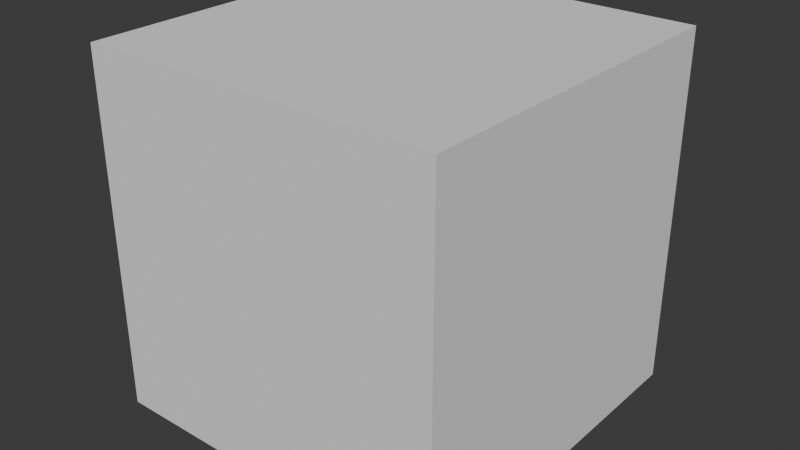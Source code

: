 # Source: player.blend  (saved by Blender 4.0.36; exported with 4.5.12 LTS)
import bpy
from mathutils import Matrix  # noqa: F401  (used for matrix-valued properties, if any)

bpy.ops.wm.read_factory_settings(use_empty=True)
scene = bpy.context.scene
scene.name = 'Scene'

# ---- world
world_world = bpy.data.worlds.new('World'); scene.world = world_world
world_world.use_nodes = True; world_world.node_tree.nodes.clear()
_N = world_world.node_tree.nodes; _L = world_world.node_tree.links
n0 = _N.new('ShaderNodeOutputWorld'); n0.name = 'World Output'; n0.location = (300, 300)
n1 = _N.new('ShaderNodeBackground'); n1.name = 'Background'; n1.location = (10, 300)
n1.inputs[0].default_value = (0.05088, 0.05088, 0.05088, 1.0)
_L.new(n1.outputs[0], n0.inputs[0])
n0.is_active_output = True
world_world.color = (0.05088, 0.05088, 0.05088)
world_world.use_sun_shadow = False
world_world.sun_shadow_jitter_overblur = 0.0

# ---- meshes
me_cube_001 = bpy.data.meshes.new('Cube.001')
me_cube_001.from_pydata([(-1.0, -1.0, -1.0), (-1.0, -1.0, 1.0), (-1.0, 1.0, -1.0), (-1.0, 1.0, 1.0), (1.0, -1.0, -1.0), (1.0, -1.0, 1.0), (1.0, 1.0, -1.0), (1.0, 1.0, 1.0)], [], [(0, 1, 3, 2), (2, 3, 7, 6), (6, 7, 5, 4), (4, 5, 1, 0), (2, 6, 4, 0), (7, 3, 1, 5)])
_uv = me_cube_001.uv_layers.new(name='UVMap')
_uv.uv.foreach_set('vector', [0.375, 0.0, 0.625, 0.0, 0.625, 0.25, 0.375, 0.25, 0.375, 0.25, 0.625, 0.25, 0.625, 0.5, 0.375, 0.5, 0.375, 0.5, 0.625, 0.5, 0.625, 0.75, 0.375, 0.75, 0.375, 0.75, 0.625, 0.75, 0.625, 1.0, 0.375, 1.0, 0.125, 0.5, 0.375, 0.5, 0.375, 0.75, 0.125, 0.75, 0.625, 0.5, 0.875, 0.5, 0.875, 0.75, 0.625, 0.75])
me_cube_001.update()

# ---- objects
ob_cube = bpy.data.objects.new('Cube', me_cube_001)

# ---- transforms, parenting, visibility, modifiers, constraints
ob_cube.location = (0.0, 0.0, 0.0)

# ---- collection membership
scene.collection.objects.link(ob_cube)

# ---- scene / render settings (as saved in the file)
scene.frame_start = 1; scene.frame_end = 250; scene.frame_set(1)
scene.render.engine = 'BLENDER_EEVEE_NEXT'
scene.cycles.sampling_pattern = 'TABULATED_SOBOL'
bpy.context.view_layer.update()

# ---- added for rendering (the .blend has no active camera and no usable light): camera, sun
cam_auto = bpy.data.cameras.new('AutoCamera')
cam_auto.lens = 50.0
cam_auto.sensor_width = 36.0
cam_auto.clip_end = 1000.0
ob_auto_camera = bpy.data.objects.new('AutoCamera', cam_auto)
scene.collection.objects.link(ob_auto_camera)
ob_auto_camera.location = (3.20507, -3.84609, 2.56406)
ob_auto_camera.rotation_euler = (1.09748, -7.21219e-08, 0.694738)
scene.camera = ob_auto_camera
light_auto_sun = bpy.data.lights.new('AutoSun', 'SUN')
light_auto_sun.energy = 3.0
light_auto_sun.angle = 0.0523599
ob_auto_sun = bpy.data.objects.new('AutoSun', light_auto_sun)
scene.collection.objects.link(ob_auto_sun)
ob_auto_sun.rotation_euler = (0.872665, 0.174533, 0.523599)
bpy.context.view_layer.update()
